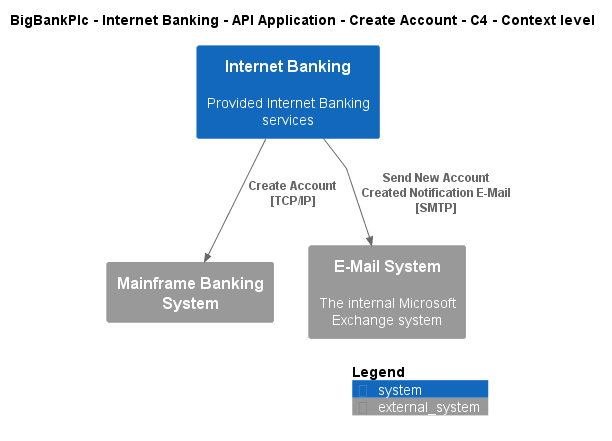

The diagram above was rendered by PlantUML. Its source (embedded in the PNG):
@startuml
!include ..\..\..\..\..\..\..\.c4s\C4_Context.puml

AddElementTag("c4interflow:lifecycle:new", $bgColor=green, $fontColor=#ffffff, $borderColor=green, $shadowing="False")
AddElementTag("c4interflow:lifecycle:changed", $bgColor=orange, $fontColor=#ffffff, $borderColor=orange, $shadowing="False")
AddElementTag("c4interflow:lifecycle:removed", $bgColor=red, $fontColor=#ffffff, $borderColor=red, $shadowing="False")

AddRelTag("c4interflow:lifecycle:new", $textColor=green, $lineColor=green)
AddRelTag("c4interflow:lifecycle:changed", $textColor=orange, $lineColor=orange)
AddRelTag("c4interflow:lifecycle:removed", $textColor=red, $lineColor=red)

SHOW_PERSON_PORTRAIT()
LAYOUT_TOP_DOWN()

skinparam linetype polyline

title BigBankPlc - Internet Banking - API Application - Create Account - C4 - Context level

System(BigBankPlc.SoftwareSystems.InternetBanking, "Internet Banking", "Provided Internet Banking services")
System_Ext(BigBankPlc.SoftwareSystems.MainframeBankingSystem, "Mainframe Banking System", "")
System_Ext(BigBankPlc.SoftwareSystems.EMailSystem, "E-Mail System", "The internal Microsoft Exchange system")

Rel(BigBankPlc.SoftwareSystems.InternetBanking, BigBankPlc.SoftwareSystems.MainframeBankingSystem, "Create Account\n[TCP/IP]", $tags='protocol:tcp/ip')
Rel(BigBankPlc.SoftwareSystems.InternetBanking, BigBankPlc.SoftwareSystems.EMailSystem, "Send New Account Created Notification E-Mail\n[SMTP]", $tags='protocol:smtp')


SHOW_LEGEND()
@enduml